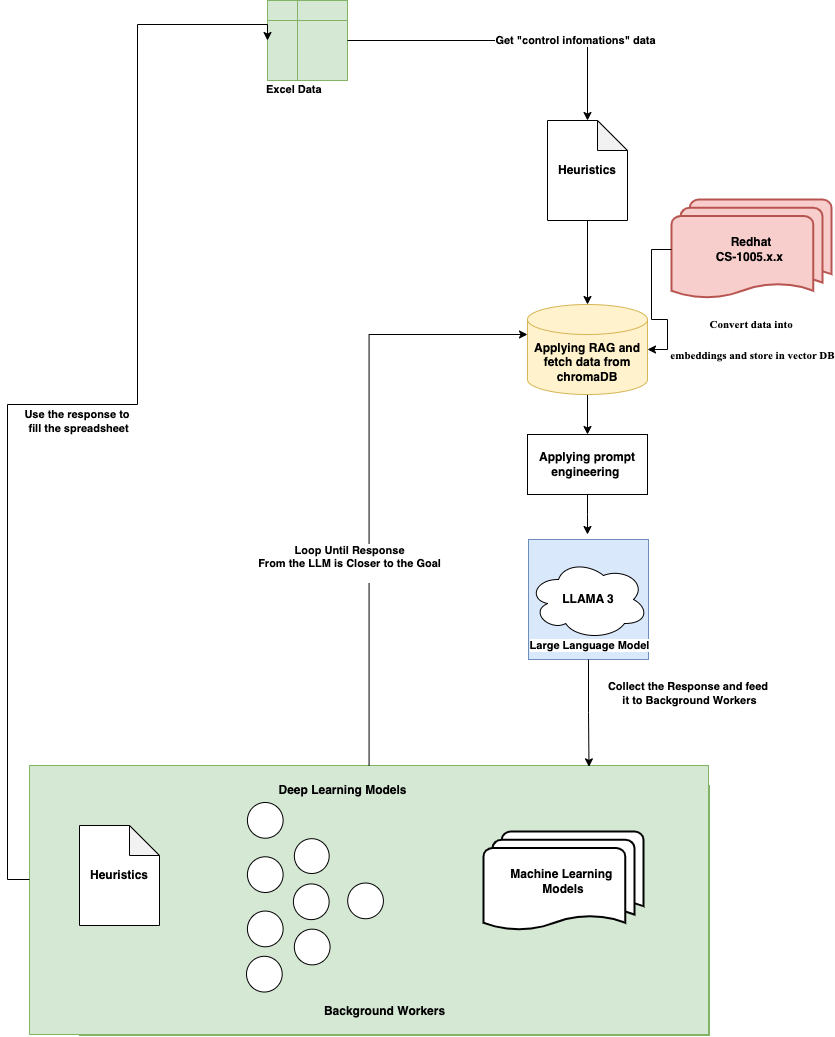

The diagram above was exported from draw.io. Its source (the exported page's mxGraphModel, read from the mxfile embedded in the PNG):
<mxGraphModel dx="1363" dy="914" grid="0" gridSize="1" guides="1" tooltips="1" connect="1" arrows="1" fold="1" page="0" pageScale="1" pageWidth="850" pageHeight="1100" background="#FFFFFF" math="0" shadow="0">
  <root>
    <mxCell id="0" />
    <mxCell id="1" parent="0" />
    <mxCell id="m3Wsyqljbjh7_UOv98vZ-1" value="" style="shape=internalStorage;whiteSpace=wrap;html=1;backgroundOutline=1;dx=30;dy=20;fillColor=#d5e8d4;strokeColor=#82b366;fontStyle=1" parent="1" vertex="1">
      <mxGeometry x="286" y="29" width="80" height="80" as="geometry" />
    </mxCell>
    <mxCell id="m3Wsyqljbjh7_UOv98vZ-2" value="Heuristics" style="shape=note;whiteSpace=wrap;html=1;backgroundOutline=1;darkOpacity=0.05;fontStyle=1" parent="1" vertex="1">
      <mxGeometry x="566" y="149" width="80" height="100" as="geometry" />
    </mxCell>
    <mxCell id="m3Wsyqljbjh7_UOv98vZ-3" style="edgeStyle=orthogonalEdgeStyle;rounded=0;orthogonalLoop=1;jettySize=auto;html=1;entryX=0.5;entryY=0;entryDx=0;entryDy=0;entryPerimeter=0;fontStyle=1" parent="1" source="m3Wsyqljbjh7_UOv98vZ-1" target="m3Wsyqljbjh7_UOv98vZ-2" edge="1">
      <mxGeometry relative="1" as="geometry" />
    </mxCell>
    <mxCell id="m3Wsyqljbjh7_UOv98vZ-4" value="Get &quot;control infomations&quot; data" style="edgeLabel;html=1;align=center;verticalAlign=middle;resizable=0;points=[];fontStyle=1" parent="m3Wsyqljbjh7_UOv98vZ-3" vertex="1" connectable="0">
      <mxGeometry x="0.4182" y="1" relative="1" as="geometry">
        <mxPoint as="offset" />
      </mxGeometry>
    </mxCell>
    <mxCell id="m3Wsyqljbjh7_UOv98vZ-7" value="" style="edgeStyle=orthogonalEdgeStyle;rounded=0;orthogonalLoop=1;jettySize=auto;html=1;fontStyle=1" parent="1" source="m3Wsyqljbjh7_UOv98vZ-2" target="m3Wsyqljbjh7_UOv98vZ-8" edge="1">
      <mxGeometry relative="1" as="geometry">
        <mxPoint x="606" y="273" as="sourcePoint" />
        <mxPoint x="606" y="373" as="targetPoint" />
      </mxGeometry>
    </mxCell>
    <mxCell id="m3Wsyqljbjh7_UOv98vZ-10" value="" style="edgeStyle=orthogonalEdgeStyle;rounded=0;orthogonalLoop=1;jettySize=auto;html=1;fontStyle=1" parent="1" source="m3Wsyqljbjh7_UOv98vZ-8" target="m3Wsyqljbjh7_UOv98vZ-9" edge="1">
      <mxGeometry relative="1" as="geometry" />
    </mxCell>
    <mxCell id="m3Wsyqljbjh7_UOv98vZ-8" value="Applying RAG and fetch data from chromaDB" style="shape=cylinder3;whiteSpace=wrap;html=1;boundedLbl=1;backgroundOutline=1;size=15;fillColor=#fff2cc;strokeColor=#d6b656;fontStyle=1" parent="1" vertex="1">
      <mxGeometry x="546" y="333" width="120" height="90" as="geometry" />
    </mxCell>
    <mxCell id="m3Wsyqljbjh7_UOv98vZ-16" style="edgeStyle=orthogonalEdgeStyle;rounded=0;orthogonalLoop=1;jettySize=auto;html=1;exitX=0.5;exitY=1;exitDx=0;exitDy=0;fontStyle=1" parent="1" source="m3Wsyqljbjh7_UOv98vZ-9" edge="1">
      <mxGeometry relative="1" as="geometry">
        <mxPoint x="606" y="563" as="targetPoint" />
      </mxGeometry>
    </mxCell>
    <mxCell id="m3Wsyqljbjh7_UOv98vZ-9" value="Applying prompt engineering&amp;nbsp;" style="whiteSpace=wrap;html=1;fontStyle=1" parent="1" vertex="1">
      <mxGeometry x="546" y="463" width="120" height="60" as="geometry" />
    </mxCell>
    <mxCell id="m3Wsyqljbjh7_UOv98vZ-12" value="Redhat&lt;div&gt;CS-1005.x.x&amp;nbsp;&lt;/div&gt;" style="strokeWidth=2;html=1;shape=mxgraph.flowchart.multi-document;whiteSpace=wrap;fillColor=#f8cecc;strokeColor=#b85450;fontStyle=1" parent="1" vertex="1">
      <mxGeometry x="690" y="228" width="160" height="100" as="geometry" />
    </mxCell>
    <mxCell id="m3Wsyqljbjh7_UOv98vZ-15" value="" style="whiteSpace=wrap;html=1;aspect=fixed;fillColor=#dae8fc;strokeColor=#6c8ebf;fontStyle=1" parent="1" vertex="1">
      <mxGeometry x="547" y="568" width="120" height="120" as="geometry" />
    </mxCell>
    <mxCell id="m3Wsyqljbjh7_UOv98vZ-14" value="LLAMA 3" style="ellipse;shape=cloud;whiteSpace=wrap;html=1;fontStyle=1" parent="1" vertex="1">
      <mxGeometry x="547" y="588" width="120" height="80" as="geometry" />
    </mxCell>
    <mxCell id="m3Wsyqljbjh7_UOv98vZ-26" style="edgeStyle=orthogonalEdgeStyle;rounded=0;orthogonalLoop=1;jettySize=auto;html=1;entryX=1;entryY=0.5;entryDx=0;entryDy=0;entryPerimeter=0;fontStyle=1" parent="1" source="m3Wsyqljbjh7_UOv98vZ-12" target="m3Wsyqljbjh7_UOv98vZ-8" edge="1">
      <mxGeometry relative="1" as="geometry" />
    </mxCell>
    <mxCell id="m3Wsyqljbjh7_UOv98vZ-27" value="&lt;p style=&quot;line-height: 170%;&quot;&gt;&lt;font style=&quot;font-size: 11px;&quot; face=&quot;Times New Roman&quot;&gt;Convert data into&amp;nbsp;&lt;/font&gt;&lt;/p&gt;&lt;p style=&quot;line-height: 170%;&quot;&gt;&lt;font style=&quot;font-size: 11px;&quot; face=&quot;Times New Roman&quot;&gt;embeddings and store&lt;/font&gt;&lt;span style=&quot;font-family: &amp;quot;Times New Roman&amp;quot;;&quot;&gt;&amp;nbsp;in vector DB&lt;/span&gt;&lt;/p&gt;" style="edgeLabel;html=1;align=center;verticalAlign=middle;resizable=0;points=[];rotation=0;fontStyle=1" parent="m3Wsyqljbjh7_UOv98vZ-26" vertex="1" connectable="0">
      <mxGeometry x="0.3006" relative="1" as="geometry">
        <mxPoint x="89" y="20" as="offset" />
      </mxGeometry>
    </mxCell>
    <mxCell id="sH3mNn1m9AHdmKAe3Pf--1" value="Large Language Model" style="edgeLabel;html=1;align=center;verticalAlign=middle;resizable=0;points=[];fontStyle=1" parent="1" connectable="0" vertex="1">
      <mxGeometry x="607" y="673" as="geometry" />
    </mxCell>
    <mxCell id="m3Wsyqljbjh7_UOv98vZ-39" value="" style="group;fillColor=#d5e8d4;strokeColor=#82b366;fontStyle=1" parent="1" vertex="1" connectable="0">
      <mxGeometry x="98" y="814" width="630" height="250" as="geometry" />
    </mxCell>
    <mxCell id="m3Wsyqljbjh7_UOv98vZ-40" value="" style="rounded=0;whiteSpace=wrap;html=1;fillColor=#d5e8d4;strokeColor=#82b366;fontStyle=1" parent="m3Wsyqljbjh7_UOv98vZ-39" vertex="1">
      <mxGeometry x="-50" y="-20" width="679" height="269" as="geometry" />
    </mxCell>
    <mxCell id="m3Wsyqljbjh7_UOv98vZ-37" value="" style="group;fontStyle=1" parent="m3Wsyqljbjh7_UOv98vZ-39" vertex="1" connectable="0">
      <mxGeometry x="167" y="17" width="182" height="190" as="geometry" />
    </mxCell>
    <mxCell id="sH3mNn1m9AHdmKAe3Pf--4" value="" style="ellipse;whiteSpace=wrap;html=1;aspect=fixed;movable=1;resizable=1;rotatable=1;deletable=1;editable=1;locked=0;connectable=1;fontStyle=1" parent="m3Wsyqljbjh7_UOv98vZ-37" vertex="1">
      <mxGeometry x="0.9199999999999999" y="54.28571428571428" width="35.702936096718474" height="35.702936096718474" as="geometry" />
    </mxCell>
    <mxCell id="sH3mNn1m9AHdmKAe3Pf--3" value="" style="ellipse;whiteSpace=wrap;html=1;aspect=fixed;movable=1;resizable=1;rotatable=1;deletable=1;editable=1;locked=0;connectable=1;fontStyle=1" parent="m3Wsyqljbjh7_UOv98vZ-37" vertex="1">
      <mxGeometry x="0.9199999999999999" width="35.702936096718474" height="35.702936096718474" as="geometry" />
    </mxCell>
    <mxCell id="sH3mNn1m9AHdmKAe3Pf--8" value="" style="ellipse;whiteSpace=wrap;html=1;aspect=fixed;movable=1;resizable=1;rotatable=1;deletable=1;editable=1;locked=0;connectable=1;fontStyle=1" parent="m3Wsyqljbjh7_UOv98vZ-37" vertex="1">
      <mxGeometry x="47.83999999999999" y="36.19047619047618" width="34.810362694300515" height="34.810362694300515" as="geometry" />
    </mxCell>
    <mxCell id="sH3mNn1m9AHdmKAe3Pf--9" value="" style="ellipse;whiteSpace=wrap;html=1;aspect=fixed;movable=1;resizable=1;rotatable=1;deletable=1;editable=1;locked=0;connectable=1;fontStyle=1" parent="m3Wsyqljbjh7_UOv98vZ-37" vertex="1">
      <mxGeometry x="47.83999999999999" y="126.66666666666666" width="35.702936096718474" height="35.702936096718474" as="geometry" />
    </mxCell>
    <mxCell id="sH3mNn1m9AHdmKAe3Pf--10" value="" style="ellipse;whiteSpace=wrap;html=1;aspect=fixed;movable=1;resizable=1;rotatable=1;deletable=1;editable=1;locked=0;connectable=1;fontStyle=1" parent="m3Wsyqljbjh7_UOv98vZ-37" vertex="1">
      <mxGeometry x="0.9199999999999999" y="108.57142857142856" width="35.702936096718474" height="35.702936096718474" as="geometry" />
    </mxCell>
    <mxCell id="sH3mNn1m9AHdmKAe3Pf--14" value="" style="ellipse;whiteSpace=wrap;html=1;aspect=fixed;movable=1;resizable=1;rotatable=1;deletable=1;editable=1;locked=0;connectable=1;fontStyle=1" parent="m3Wsyqljbjh7_UOv98vZ-37" vertex="1">
      <mxGeometry x="101.2" y="80.52380952380952" width="35.702936096718474" height="35.702936096718474" as="geometry" />
    </mxCell>
    <mxCell id="sH3mNn1m9AHdmKAe3Pf--15" value="" style="ellipse;whiteSpace=wrap;html=1;aspect=fixed;movable=1;resizable=1;rotatable=1;deletable=1;editable=1;locked=0;connectable=1;fontStyle=1" parent="m3Wsyqljbjh7_UOv98vZ-37" vertex="1">
      <mxGeometry y="153.8095238095238" width="35.702936096718474" height="35.702936096718474" as="geometry" />
    </mxCell>
    <mxCell id="sH3mNn1m9AHdmKAe3Pf--17" value="" style="ellipse;whiteSpace=wrap;html=1;aspect=fixed;movable=1;resizable=1;rotatable=1;deletable=1;editable=1;locked=0;connectable=1;fontStyle=1" parent="m3Wsyqljbjh7_UOv98vZ-37" vertex="1">
      <mxGeometry x="46.919999999999995" y="81.42857142857142" width="35.702936096718474" height="35.702936096718474" as="geometry" />
    </mxCell>
    <mxCell id="sH3mNn1m9AHdmKAe3Pf--2" value="Heuristics" style="shape=note;whiteSpace=wrap;html=1;backgroundOutline=1;darkOpacity=0.05;fontStyle=1" parent="m3Wsyqljbjh7_UOv98vZ-39" vertex="1">
      <mxGeometry y="40" width="80" height="100" as="geometry" />
    </mxCell>
    <mxCell id="sH3mNn1m9AHdmKAe3Pf--19" value="Machine Learning&amp;nbsp;&lt;div&gt;Models&lt;/div&gt;" style="strokeWidth=2;html=1;shape=mxgraph.flowchart.multi-document;whiteSpace=wrap;fontStyle=1" parent="m3Wsyqljbjh7_UOv98vZ-39" vertex="1">
      <mxGeometry x="404" y="46" width="160" height="100" as="geometry" />
    </mxCell>
    <mxCell id="m3Wsyqljbjh7_UOv98vZ-41" value="Background Workers" style="text;html=1;align=center;verticalAlign=middle;resizable=0;points=[];autosize=1;strokeColor=none;fillColor=none;fontStyle=1" parent="m3Wsyqljbjh7_UOv98vZ-39" vertex="1">
      <mxGeometry x="240" y="212" width="131" height="27" as="geometry" />
    </mxCell>
    <mxCell id="sH3mNn1m9AHdmKAe3Pf--41" value="Deep Learning Models" style="text;html=1;align=center;verticalAlign=middle;resizable=0;points=[];autosize=1;strokeColor=none;fillColor=none;fontStyle=1" parent="m3Wsyqljbjh7_UOv98vZ-39" vertex="1">
      <mxGeometry x="193" y="-9" width="140" height="27" as="geometry" />
    </mxCell>
    <mxCell id="sH3mNn1m9AHdmKAe3Pf--35" style="edgeStyle=orthogonalEdgeStyle;rounded=0;orthogonalLoop=1;jettySize=auto;html=1;entryX=0;entryY=0;entryDx=0;entryDy=30;entryPerimeter=0;fontStyle=1" parent="1" source="m3Wsyqljbjh7_UOv98vZ-40" target="m3Wsyqljbjh7_UOv98vZ-8" edge="1">
      <mxGeometry relative="1" as="geometry" />
    </mxCell>
    <mxCell id="sH3mNn1m9AHdmKAe3Pf--36" value="Loop Until Response&lt;div&gt;From the LLM is Closer to the Goal&lt;br&gt;&lt;div&gt;&lt;br&gt;&lt;/div&gt;&lt;/div&gt;" style="edgeLabel;html=1;align=center;verticalAlign=middle;resizable=0;points=[];fontStyle=1" parent="1" connectable="0" vertex="1">
      <mxGeometry x="366" y="593" as="geometry">
        <mxPoint x="1" y="-2" as="offset" />
      </mxGeometry>
    </mxCell>
    <mxCell id="sH3mNn1m9AHdmKAe3Pf--38" style="edgeStyle=orthogonalEdgeStyle;rounded=0;orthogonalLoop=1;jettySize=auto;html=1;entryX=0;entryY=0.5;entryDx=0;entryDy=0;fontStyle=1" parent="1" source="m3Wsyqljbjh7_UOv98vZ-40" target="m3Wsyqljbjh7_UOv98vZ-1" edge="1">
      <mxGeometry relative="1" as="geometry">
        <Array as="points">
          <mxPoint x="26" y="908" />
          <mxPoint x="26" y="433" />
          <mxPoint x="156" y="433" />
          <mxPoint x="156" y="53" />
        </Array>
      </mxGeometry>
    </mxCell>
    <mxCell id="m3Wsyqljbjh7_UOv98vZ-46" value="Use the response to&amp;nbsp;&lt;div&gt;fill the spreadsheet&lt;/div&gt;" style="edgeLabel;html=1;align=center;verticalAlign=middle;resizable=0;points=[];fontStyle=1" parent="sH3mNn1m9AHdmKAe3Pf--38" vertex="1" connectable="0">
      <mxGeometry x="-0.4946" y="3" relative="1" as="geometry">
        <mxPoint x="73" y="-189" as="offset" />
      </mxGeometry>
    </mxCell>
    <mxCell id="m3Wsyqljbjh7_UOv98vZ-45" style="edgeStyle=orthogonalEdgeStyle;rounded=0;orthogonalLoop=1;jettySize=auto;html=1;exitX=0.5;exitY=1;exitDx=0;exitDy=0;entryX=0.824;entryY=0.005;entryDx=0;entryDy=0;entryPerimeter=0;fontStyle=1" parent="1" source="m3Wsyqljbjh7_UOv98vZ-15" target="m3Wsyqljbjh7_UOv98vZ-40" edge="1">
      <mxGeometry relative="1" as="geometry" />
    </mxCell>
    <mxCell id="sH3mNn1m9AHdmKAe3Pf--39" value="Collect the Response and feed&amp;nbsp;&lt;div&gt;it to Background Workers&lt;/div&gt;" style="edgeLabel;html=1;align=center;verticalAlign=middle;resizable=0;points=[];fontStyle=1" parent="1" connectable="0" vertex="1">
      <mxGeometry x="706" y="723" as="geometry">
        <mxPoint x="1" y="-2" as="offset" />
      </mxGeometry>
    </mxCell>
    <mxCell id="sH3mNn1m9AHdmKAe3Pf--40" value="&lt;div style=&quot;text-align: center;&quot;&gt;&lt;span style=&quot;font-size: 11px; text-wrap: nowrap; background-color: rgb(255, 255, 255);&quot;&gt;Excel Data&lt;/span&gt;&lt;/div&gt;" style="text;whiteSpace=wrap;html=1;fontStyle=1" parent="1" vertex="1">
      <mxGeometry x="283" y="104" width="68" height="28" as="geometry" />
    </mxCell>
  </root>
</mxGraphModel>